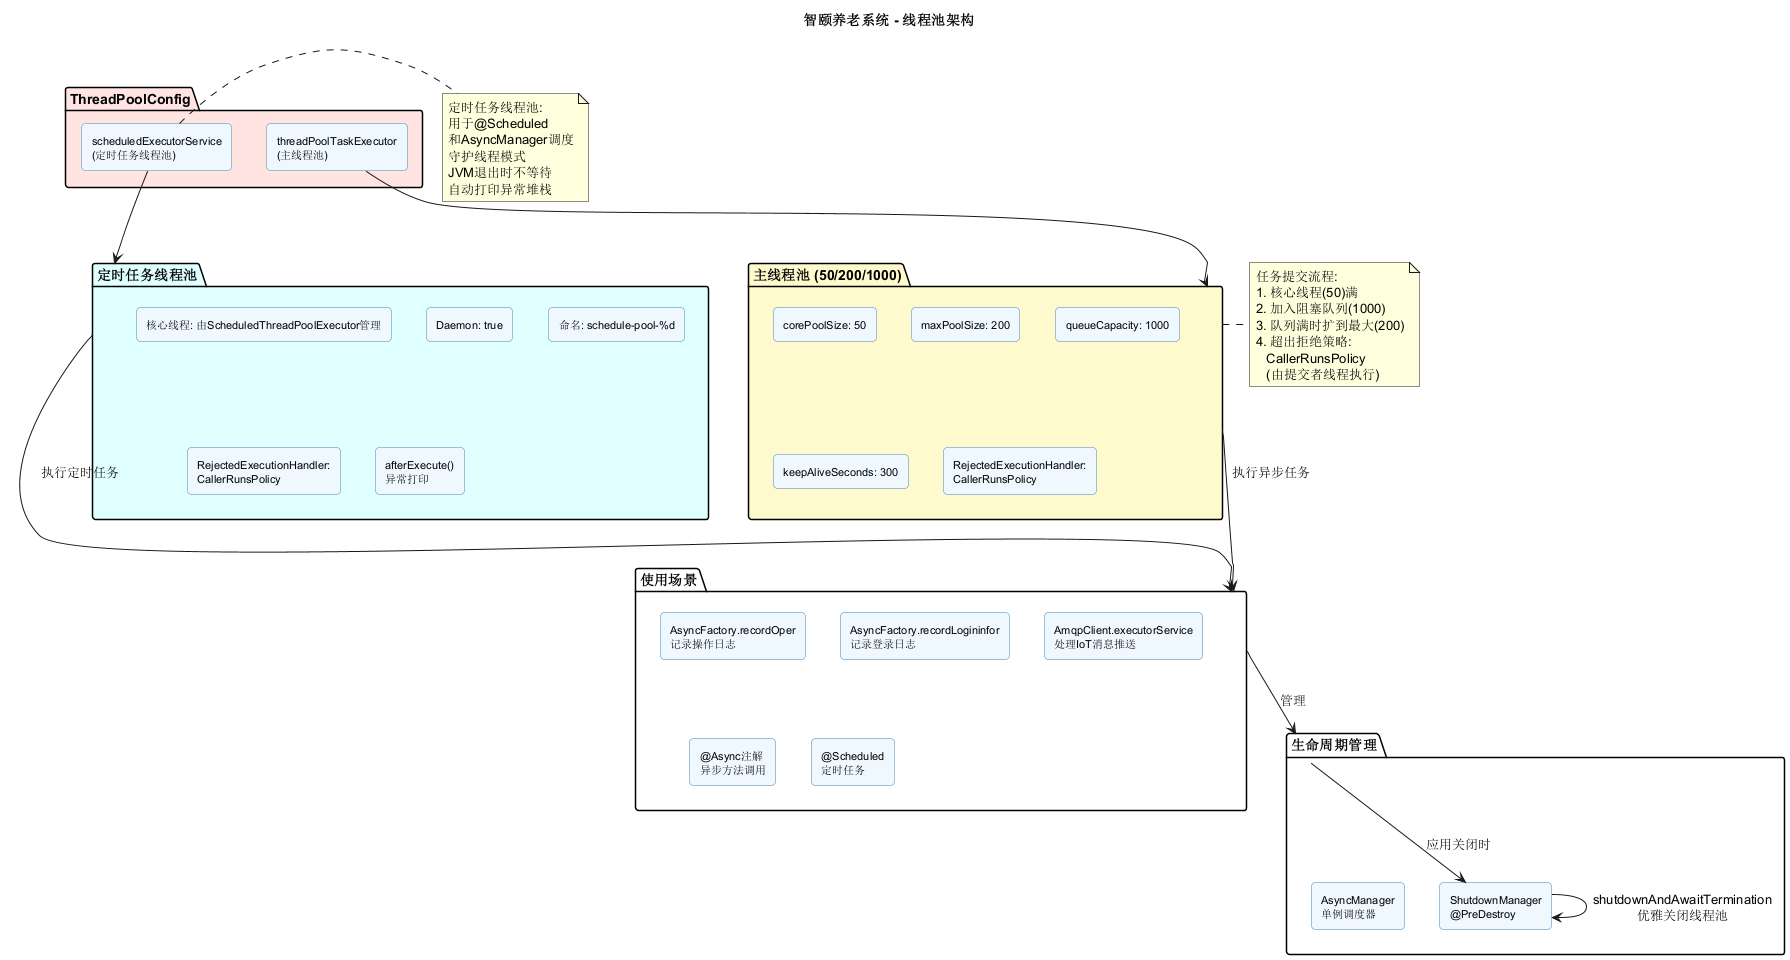

The diagram above was rendered by PlantUML. Its source (embedded in the PNG):
@startuml
title 智颐养老系统 - 线程池架构

skinparam rectangle {
  BackgroundColor #F0F8FF
  BorderColor #4682B4
  FontSize 11
  RoundCorner 8
}

package "ThreadPoolConfig" as config #FFE4E1 {
  rectangle "threadPoolTaskExecutor\n(主线程池)" as mainPool
  rectangle "scheduledExecutorService\n(定时任务线程池)" as schedulePool
}

package "主线程池 (50/200/1000)" as mainPoolDetail #FFFACD {
  rectangle "corePoolSize: 50" as core
  rectangle "maxPoolSize: 200" as max
  rectangle "queueCapacity: 1000" as queue
  rectangle "keepAliveSeconds: 300" as keepalive
  rectangle "RejectedExecutionHandler:\nCallerRunsPolicy" as reject
}

package "定时任务线程池" as scheduleDetail #E0FFFF {
  rectangle "核心线程: 由ScheduledThreadPoolExecutor管理" as sCore
  rectangle "Daemon: true" as daemon
  rectangle "命名: schedule-pool-%d" as naming
  rectangle "RejectedExecutionHandler:\nCallerRunsPolicy" as sReject
  rectangle "afterExecute()\n异常打印" as afterExec
}

package "使用场景" as usage {
  rectangle "AsyncFactory.recordOper\n记录操作日志" as logTask
  rectangle "AsyncFactory.recordLogininfor\n记录登录日志" as loginTask
  rectangle "AmqpClient.executorService\n处理IoT消息推送" as iotTask
  rectangle "@Async注解\n异步方法调用" as asyncTask
  rectangle "@Scheduled\n定时任务" as scheduledTask
}

package "生命周期管理" as lifecycle {
  rectangle "AsyncManager\n单例调度器" as asyncMgr
  rectangle "ShutdownManager\n@PreDestroy" as shutdown
}

mainPool --> mainPoolDetail
schedulePool --> scheduleDetail

mainPoolDetail --> usage : 执行异步任务
scheduleDetail --> usage : 执行定时任务

usage --> lifecycle : 管理
lifecycle --> shutdown : 应用关闭时
shutdown -> shutdown : shutdownAndAwaitTermination\n优雅关闭线程池

note right of mainPoolDetail
  任务提交流程:
  1. 核心线程(50)满
  2. 加入阻塞队列(1000)
  3. 队列满时扩到最大(200)
  4. 超出拒绝策略:
     CallerRunsPolicy
     (由提交者线程执行)
end note

note right of schedulePool
  定时任务线程池:
  用于@Scheduled
  和AsyncManager调度
  守护线程模式
  JVM退出时不等待
  自动打印异常堆栈
end note

@enduml